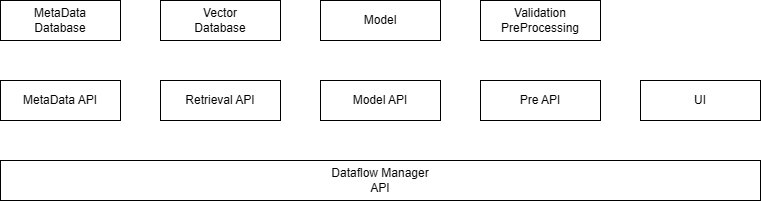

The diagram above was exported from draw.io. Its source (the exported page's mxGraphModel, read from the mxfile embedded in the PNG):
<mxGraphModel dx="1094" dy="630" grid="1" gridSize="10" guides="1" tooltips="1" connect="1" arrows="1" fold="1" page="1" pageScale="1" pageWidth="850" pageHeight="1100" math="0" shadow="0">
  <root>
    <mxCell id="0" />
    <mxCell id="1" parent="0" />
    <mxCell id="01rGyNu2nPAFHr5glRu8-1" parent="1" style="rounded=0;whiteSpace=wrap;html=1;" value="Model" vertex="1">
      <mxGeometry height="40" width="120" x="360" y="160" as="geometry" />
    </mxCell>
    <mxCell id="01rGyNu2nPAFHr5glRu8-3" parent="1" style="rounded=0;whiteSpace=wrap;html=1;" value="Model API" vertex="1">
      <mxGeometry height="40" width="120" x="360" y="240" as="geometry" />
    </mxCell>
    <mxCell id="01rGyNu2nPAFHr5glRu8-4" parent="1" style="rounded=0;whiteSpace=wrap;html=1;" value="UI" vertex="1">
      <mxGeometry height="40" width="120" x="680" y="240" as="geometry" />
    </mxCell>
    <mxCell id="01rGyNu2nPAFHr5glRu8-5" parent="1" style="rounded=0;whiteSpace=wrap;html=1;" value="&lt;div&gt;MetaData&lt;/div&gt;Database" vertex="1">
      <mxGeometry height="40" width="120" x="40" y="160" as="geometry" />
    </mxCell>
    <mxCell id="01rGyNu2nPAFHr5glRu8-8" parent="1" style="rounded=0;whiteSpace=wrap;html=1;" value="Dataflow Manager&lt;div&gt;API&lt;/div&gt;" vertex="1">
      <mxGeometry height="40" width="760" x="40" y="320" as="geometry" />
    </mxCell>
    <mxCell id="01rGyNu2nPAFHr5glRu8-9" parent="1" style="rounded=0;whiteSpace=wrap;html=1;" value="&lt;div&gt;Validation&lt;/div&gt;PreProcessing" vertex="1">
      <mxGeometry height="40" width="120" x="520" y="160" as="geometry" />
    </mxCell>
    <mxCell id="01rGyNu2nPAFHr5glRu8-10" parent="1" style="rounded=0;whiteSpace=wrap;html=1;" value="&lt;div&gt;Vector&lt;/div&gt;Database" vertex="1">
      <mxGeometry height="40" width="120" x="200" y="160" as="geometry" />
    </mxCell>
    <mxCell id="01rGyNu2nPAFHr5glRu8-15" parent="1" style="rounded=0;whiteSpace=wrap;html=1;" value="Pre API" vertex="1">
      <mxGeometry height="40" width="120" x="520" y="240" as="geometry" />
    </mxCell>
    <mxCell id="01rGyNu2nPAFHr5glRu8-16" parent="1" style="rounded=0;whiteSpace=wrap;html=1;" value="Retrieval API" vertex="1">
      <mxGeometry height="40" width="120" x="200" y="240" as="geometry" />
    </mxCell>
    <mxCell id="01rGyNu2nPAFHr5glRu8-17" parent="1" style="rounded=0;whiteSpace=wrap;html=1;" value="MetaData API" vertex="1">
      <mxGeometry height="40" width="120" x="40" y="240" as="geometry" />
    </mxCell>
  </root>
</mxGraphModel>